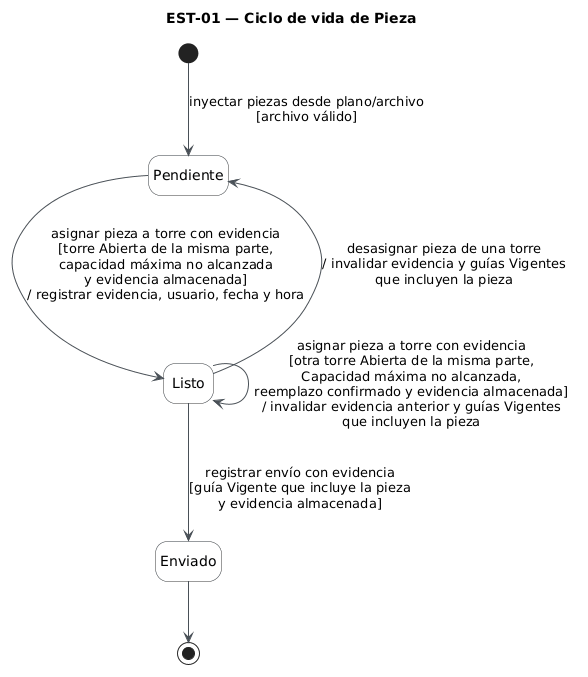

The diagram above was rendered by PlantUML. Its source (embedded in the PNG):
@startuml
title EST-01 — Ciclo de vida de Pieza
hide empty description
skinparam shadowing false
skinparam state {
  BackgroundColor #F8F9FA
  BorderColor #343A40
  ArrowColor #495057
  StartColor #343A40
  EndColor #343A40
}

[*] --> Pendiente : inyectar piezas desde plano/archivo\n[archivo válido]
Pendiente --> Listo : asignar pieza a torre con evidencia\n[torre Abierta de la misma parte,\ncapacidad máxima no alcanzada\ny evidencia almacenada]\n/ registrar evidencia, usuario, fecha y hora
Listo --> Listo : asignar pieza a torre con evidencia\n[otra torre Abierta de la misma parte,\nCapacidad máxima no alcanzada,\nreemplazo confirmado y evidencia almacenada]\n/ invalidar evidencia anterior y guías Vigentes\nque incluyen la pieza
Listo --> Pendiente : desasignar pieza de una torre\n/ invalidar evidencia y guías Vigentes\nque incluyen la pieza
Listo --> Enviado : registrar envío con evidencia\n[guía Vigente que incluye la pieza\ny evidencia almacenada]
Enviado --> [*]
@enduml